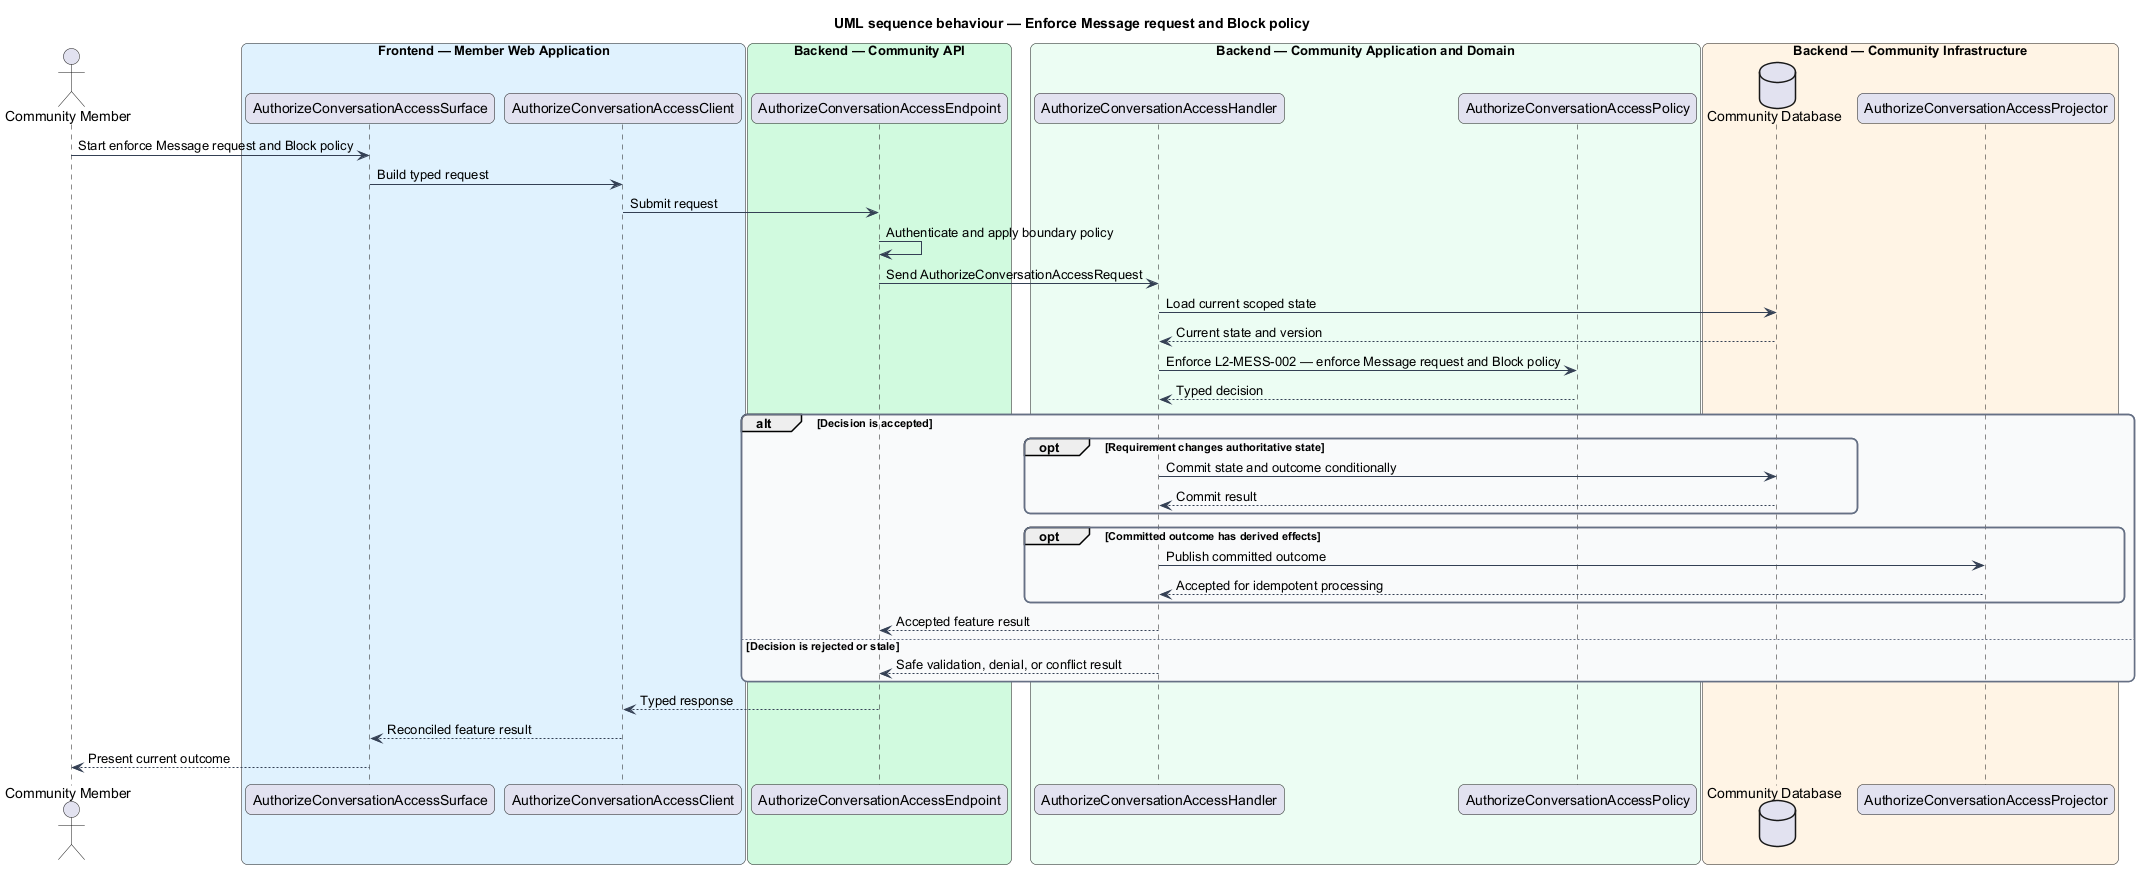

The diagram above was rendered by PlantUML. Its source (embedded in the PNG):
@startuml
title UML sequence behaviour — Enforce Message request and Block policy
skinparam backgroundColor #FFFFFF
skinparam shadowing false
skinparam roundcorner 12
skinparam defaultFontName Arial
skinparam ArrowColor #344054
skinparam rectangle {
  BorderColor #344054
  FontColor #101828
}
skinparam package {
  BorderColor #667085
  FontColor #101828
  BackgroundColor #F9FAFB
}
actor "Community Member" as actor
box "Frontend — Member Web Application" #E0F2FE
  participant "AuthorizeConversationAccessSurface" as surface
  participant "AuthorizeConversationAccessClient" as client
end box
box "Backend — Community API" #D1FADF
  participant "AuthorizeConversationAccessEndpoint" as endpoint
end box
box "Backend — Community Application and Domain" #ECFDF3
  participant "AuthorizeConversationAccessHandler" as handler
  participant "AuthorizeConversationAccessPolicy" as policy
end box
box "Backend — Community Infrastructure" #FFF4E5
  database "Community Database" as store
  participant "AuthorizeConversationAccessProjector" as projector
end box

actor -> surface : Start enforce Message request and Block policy
surface -> client : Build typed request
client -> endpoint : Submit request
endpoint -> endpoint : Authenticate and apply boundary policy
endpoint -> handler : Send AuthorizeConversationAccessRequest
handler -> store : Load current scoped state
store --> handler : Current state and version
handler -> policy : Enforce L2-MESS-002 — enforce Message request and Block policy
policy --> handler : Typed decision
alt Decision is accepted
  opt Requirement changes authoritative state
    handler -> store : Commit state and outcome conditionally
    store --> handler : Commit result
  end
  opt Committed outcome has derived effects
    handler -> projector : Publish committed outcome
    projector --> handler : Accepted for idempotent processing
  end
  handler --> endpoint : Accepted feature result
else Decision is rejected or stale
  handler --> endpoint : Safe validation, denial, or conflict result
end
endpoint --> client : Typed response
client --> surface : Reconciled feature result
surface --> actor : Present current outcome
@enduml